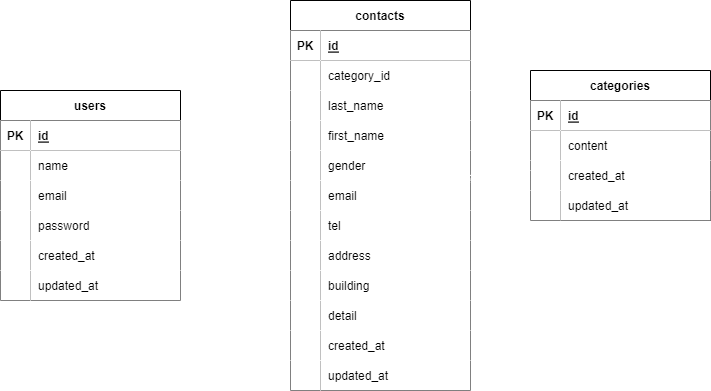

The diagram above was exported from draw.io. Its source (the exported page's mxGraphModel, read from the mxfile embedded in the PNG):
<mxGraphModel dx="816" dy="419" grid="1" gridSize="10" guides="1" tooltips="1" connect="1" arrows="1" fold="1" page="1" pageScale="1" pageWidth="827" pageHeight="1169" math="0" shadow="0">
  <root>
    <mxCell id="0" />
    <mxCell id="1" parent="0" />
    <mxCell id="2" value="users" style="shape=table;startSize=30;container=1;collapsible=1;childLayout=tableLayout;fixedRows=1;rowLines=0;fontStyle=1;align=center;resizeLast=1;strokeColor=#000000;" parent="1" vertex="1">
      <mxGeometry x="70" y="120" width="180" height="210" as="geometry" />
    </mxCell>
    <mxCell id="3" value="" style="shape=tableRow;horizontal=0;startSize=0;swimlaneHead=0;swimlaneBody=0;fillColor=none;collapsible=0;dropTarget=0;points=[[0,0.5],[1,0.5]];portConstraint=eastwest;top=0;left=0;right=0;bottom=1;" parent="2" vertex="1">
      <mxGeometry y="30" width="180" height="30" as="geometry" />
    </mxCell>
    <mxCell id="4" value="PK" style="shape=partialRectangle;connectable=0;fillColor=#FFFFFF;top=0;left=0;bottom=0;right=0;fontStyle=1;overflow=hidden;" parent="3" vertex="1">
      <mxGeometry width="30" height="30" as="geometry">
        <mxRectangle width="30" height="30" as="alternateBounds" />
      </mxGeometry>
    </mxCell>
    <mxCell id="5" value="id" style="shape=partialRectangle;connectable=0;fillColor=#FFFFFF;top=0;left=0;bottom=0;right=0;align=left;spacingLeft=6;fontStyle=5;overflow=hidden;" parent="3" vertex="1">
      <mxGeometry x="30" width="150" height="30" as="geometry">
        <mxRectangle width="150" height="30" as="alternateBounds" />
      </mxGeometry>
    </mxCell>
    <mxCell id="6" value="" style="shape=tableRow;horizontal=0;startSize=0;swimlaneHead=0;swimlaneBody=0;fillColor=none;collapsible=0;dropTarget=0;points=[[0,0.5],[1,0.5]];portConstraint=eastwest;top=0;left=0;right=0;bottom=0;" parent="2" vertex="1">
      <mxGeometry y="60" width="180" height="30" as="geometry" />
    </mxCell>
    <mxCell id="7" value="" style="shape=partialRectangle;connectable=0;fillColor=#FFFFFF;top=0;left=0;bottom=0;right=0;editable=1;overflow=hidden;" parent="6" vertex="1">
      <mxGeometry width="30" height="30" as="geometry">
        <mxRectangle width="30" height="30" as="alternateBounds" />
      </mxGeometry>
    </mxCell>
    <mxCell id="8" value="name" style="shape=partialRectangle;connectable=0;fillColor=#FFFFFF;top=0;left=0;bottom=0;right=0;align=left;spacingLeft=6;overflow=hidden;" parent="6" vertex="1">
      <mxGeometry x="30" width="150" height="30" as="geometry">
        <mxRectangle width="150" height="30" as="alternateBounds" />
      </mxGeometry>
    </mxCell>
    <mxCell id="9" value="" style="shape=tableRow;horizontal=0;startSize=0;swimlaneHead=0;swimlaneBody=0;fillColor=none;collapsible=0;dropTarget=0;points=[[0,0.5],[1,0.5]];portConstraint=eastwest;top=0;left=0;right=0;bottom=0;" parent="2" vertex="1">
      <mxGeometry y="90" width="180" height="30" as="geometry" />
    </mxCell>
    <mxCell id="10" value="" style="shape=partialRectangle;connectable=0;fillColor=#FFFFFF;top=0;left=0;bottom=0;right=0;editable=1;overflow=hidden;" parent="9" vertex="1">
      <mxGeometry width="30" height="30" as="geometry">
        <mxRectangle width="30" height="30" as="alternateBounds" />
      </mxGeometry>
    </mxCell>
    <mxCell id="11" value="email" style="shape=partialRectangle;connectable=0;fillColor=#FFFFFF;top=0;left=0;bottom=0;right=0;align=left;spacingLeft=6;overflow=hidden;" parent="9" vertex="1">
      <mxGeometry x="30" width="150" height="30" as="geometry">
        <mxRectangle width="150" height="30" as="alternateBounds" />
      </mxGeometry>
    </mxCell>
    <mxCell id="12" value="" style="shape=tableRow;horizontal=0;startSize=0;swimlaneHead=0;swimlaneBody=0;fillColor=none;collapsible=0;dropTarget=0;points=[[0,0.5],[1,0.5]];portConstraint=eastwest;top=0;left=0;right=0;bottom=0;" parent="2" vertex="1">
      <mxGeometry y="120" width="180" height="30" as="geometry" />
    </mxCell>
    <mxCell id="13" value="" style="shape=partialRectangle;connectable=0;fillColor=#FFFFFF;top=0;left=0;bottom=0;right=0;editable=1;overflow=hidden;" parent="12" vertex="1">
      <mxGeometry width="30" height="30" as="geometry">
        <mxRectangle width="30" height="30" as="alternateBounds" />
      </mxGeometry>
    </mxCell>
    <mxCell id="14" value="password" style="shape=partialRectangle;connectable=0;fillColor=#FFFFFF;top=0;left=0;bottom=0;right=0;align=left;spacingLeft=6;overflow=hidden;" parent="12" vertex="1">
      <mxGeometry x="30" width="150" height="30" as="geometry">
        <mxRectangle width="150" height="30" as="alternateBounds" />
      </mxGeometry>
    </mxCell>
    <mxCell id="18" style="shape=tableRow;horizontal=0;startSize=0;swimlaneHead=0;swimlaneBody=0;fillColor=none;collapsible=0;dropTarget=0;points=[[0,0.5],[1,0.5]];portConstraint=eastwest;top=0;left=0;right=0;bottom=0;" parent="2" vertex="1">
      <mxGeometry y="150" width="180" height="30" as="geometry" />
    </mxCell>
    <mxCell id="19" style="shape=partialRectangle;connectable=0;fillColor=#FFFFFF;top=0;left=0;bottom=0;right=0;editable=1;overflow=hidden;" parent="18" vertex="1">
      <mxGeometry width="30" height="30" as="geometry">
        <mxRectangle width="30" height="30" as="alternateBounds" />
      </mxGeometry>
    </mxCell>
    <mxCell id="20" value="created_at" style="shape=partialRectangle;connectable=0;fillColor=#FFFFFF;top=0;left=0;bottom=0;right=0;align=left;spacingLeft=6;overflow=hidden;" parent="18" vertex="1">
      <mxGeometry x="30" width="150" height="30" as="geometry">
        <mxRectangle width="150" height="30" as="alternateBounds" />
      </mxGeometry>
    </mxCell>
    <mxCell id="15" style="shape=tableRow;horizontal=0;startSize=0;swimlaneHead=0;swimlaneBody=0;fillColor=none;collapsible=0;dropTarget=0;points=[[0,0.5],[1,0.5]];portConstraint=eastwest;top=0;left=0;right=0;bottom=0;" parent="2" vertex="1">
      <mxGeometry y="180" width="180" height="30" as="geometry" />
    </mxCell>
    <mxCell id="16" style="shape=partialRectangle;connectable=0;fillColor=#FFFFFF;top=0;left=0;bottom=0;right=0;editable=1;overflow=hidden;" parent="15" vertex="1">
      <mxGeometry width="30" height="30" as="geometry">
        <mxRectangle width="30" height="30" as="alternateBounds" />
      </mxGeometry>
    </mxCell>
    <mxCell id="17" value="updated_at" style="shape=partialRectangle;connectable=0;fillColor=#FFFFFF;top=0;left=0;bottom=0;right=0;align=left;spacingLeft=6;overflow=hidden;" parent="15" vertex="1">
      <mxGeometry x="30" width="150" height="30" as="geometry">
        <mxRectangle width="150" height="30" as="alternateBounds" />
      </mxGeometry>
    </mxCell>
    <mxCell id="34" value="contacts" style="shape=table;startSize=30;container=1;collapsible=1;childLayout=tableLayout;fixedRows=1;rowLines=0;fontStyle=1;align=center;resizeLast=1;strokeColor=#000000;fillColor=#FFFFFF;" parent="1" vertex="1">
      <mxGeometry x="360" y="30" width="180" height="390" as="geometry" />
    </mxCell>
    <mxCell id="35" value="" style="shape=tableRow;horizontal=0;startSize=0;swimlaneHead=0;swimlaneBody=0;fillColor=none;collapsible=0;dropTarget=0;points=[[0,0.5],[1,0.5]];portConstraint=eastwest;top=0;left=0;right=0;bottom=1;strokeColor=#000000;" parent="34" vertex="1">
      <mxGeometry y="30" width="180" height="30" as="geometry" />
    </mxCell>
    <mxCell id="36" value="PK" style="shape=partialRectangle;connectable=0;fillColor=#FFFFFF;top=0;left=0;bottom=0;right=0;fontStyle=1;overflow=hidden;strokeColor=#000000;" parent="35" vertex="1">
      <mxGeometry width="30" height="30" as="geometry">
        <mxRectangle width="30" height="30" as="alternateBounds" />
      </mxGeometry>
    </mxCell>
    <mxCell id="37" value="id" style="shape=partialRectangle;connectable=0;fillColor=#FFFFFF;top=0;left=0;bottom=0;right=0;align=left;spacingLeft=6;fontStyle=5;overflow=hidden;strokeColor=#000000;" parent="35" vertex="1">
      <mxGeometry x="30" width="150" height="30" as="geometry">
        <mxRectangle width="150" height="30" as="alternateBounds" />
      </mxGeometry>
    </mxCell>
    <mxCell id="38" value="" style="shape=tableRow;horizontal=0;startSize=0;swimlaneHead=0;swimlaneBody=0;fillColor=none;collapsible=0;dropTarget=0;points=[[0,0.5],[1,0.5]];portConstraint=eastwest;top=0;left=0;right=0;bottom=0;strokeColor=#000000;" parent="34" vertex="1">
      <mxGeometry y="60" width="180" height="30" as="geometry" />
    </mxCell>
    <mxCell id="39" value="" style="shape=partialRectangle;connectable=0;fillColor=#FFFFFF;top=0;left=0;bottom=0;right=0;editable=1;overflow=hidden;strokeColor=#000000;" parent="38" vertex="1">
      <mxGeometry width="30" height="30" as="geometry">
        <mxRectangle width="30" height="30" as="alternateBounds" />
      </mxGeometry>
    </mxCell>
    <mxCell id="40" value="category_id" style="shape=partialRectangle;connectable=0;fillColor=#FFFFFF;top=0;left=0;bottom=0;right=0;align=left;spacingLeft=6;overflow=hidden;strokeColor=#000000;" parent="38" vertex="1">
      <mxGeometry x="30" width="150" height="30" as="geometry">
        <mxRectangle width="150" height="30" as="alternateBounds" />
      </mxGeometry>
    </mxCell>
    <mxCell id="41" value="" style="shape=tableRow;horizontal=0;startSize=0;swimlaneHead=0;swimlaneBody=0;fillColor=none;collapsible=0;dropTarget=0;points=[[0,0.5],[1,0.5]];portConstraint=eastwest;top=0;left=0;right=0;bottom=0;strokeColor=#000000;" parent="34" vertex="1">
      <mxGeometry y="90" width="180" height="30" as="geometry" />
    </mxCell>
    <mxCell id="42" value="" style="shape=partialRectangle;connectable=0;fillColor=#FFFFFF;top=0;left=0;bottom=0;right=0;editable=1;overflow=hidden;strokeColor=#000000;" parent="41" vertex="1">
      <mxGeometry width="30" height="30" as="geometry">
        <mxRectangle width="30" height="30" as="alternateBounds" />
      </mxGeometry>
    </mxCell>
    <mxCell id="43" value="last_name" style="shape=partialRectangle;connectable=0;fillColor=#FFFFFF;top=0;left=0;bottom=0;right=0;align=left;spacingLeft=6;overflow=hidden;strokeColor=#000000;" parent="41" vertex="1">
      <mxGeometry x="30" width="150" height="30" as="geometry">
        <mxRectangle width="150" height="30" as="alternateBounds" />
      </mxGeometry>
    </mxCell>
    <mxCell id="44" value="" style="shape=tableRow;horizontal=0;startSize=0;swimlaneHead=0;swimlaneBody=0;fillColor=none;collapsible=0;dropTarget=0;points=[[0,0.5],[1,0.5]];portConstraint=eastwest;top=0;left=0;right=0;bottom=0;strokeColor=#000000;" parent="34" vertex="1">
      <mxGeometry y="120" width="180" height="30" as="geometry" />
    </mxCell>
    <mxCell id="45" value="" style="shape=partialRectangle;connectable=0;fillColor=#FFFFFF;top=0;left=0;bottom=0;right=0;editable=1;overflow=hidden;strokeColor=#000000;" parent="44" vertex="1">
      <mxGeometry width="30" height="30" as="geometry">
        <mxRectangle width="30" height="30" as="alternateBounds" />
      </mxGeometry>
    </mxCell>
    <mxCell id="46" value="first_name" style="shape=partialRectangle;connectable=0;fillColor=#FFFFFF;top=0;left=0;bottom=0;right=0;align=left;spacingLeft=6;overflow=hidden;strokeColor=#000000;" parent="44" vertex="1">
      <mxGeometry x="30" width="150" height="30" as="geometry">
        <mxRectangle width="150" height="30" as="alternateBounds" />
      </mxGeometry>
    </mxCell>
    <mxCell id="56" style="shape=tableRow;horizontal=0;startSize=0;swimlaneHead=0;swimlaneBody=0;fillColor=none;collapsible=0;dropTarget=0;points=[[0,0.5],[1,0.5]];portConstraint=eastwest;top=0;left=0;right=0;bottom=0;strokeColor=#000000;" parent="34" vertex="1">
      <mxGeometry y="150" width="180" height="30" as="geometry" />
    </mxCell>
    <mxCell id="57" style="shape=partialRectangle;connectable=0;fillColor=#FFFFFF;top=0;left=0;bottom=0;right=0;editable=1;overflow=hidden;strokeColor=#000000;" parent="56" vertex="1">
      <mxGeometry width="30" height="30" as="geometry">
        <mxRectangle width="30" height="30" as="alternateBounds" />
      </mxGeometry>
    </mxCell>
    <mxCell id="58" value="gender" style="shape=partialRectangle;connectable=0;fillColor=#FFFFFF;top=0;left=0;bottom=0;right=0;align=left;spacingLeft=6;overflow=hidden;strokeColor=#000000;" parent="56" vertex="1">
      <mxGeometry x="30" width="150" height="30" as="geometry">
        <mxRectangle width="150" height="30" as="alternateBounds" />
      </mxGeometry>
    </mxCell>
    <mxCell id="53" style="shape=tableRow;horizontal=0;startSize=0;swimlaneHead=0;swimlaneBody=0;fillColor=none;collapsible=0;dropTarget=0;points=[[0,0.5],[1,0.5]];portConstraint=eastwest;top=0;left=0;right=0;bottom=0;strokeColor=#000000;" parent="34" vertex="1">
      <mxGeometry y="180" width="180" height="30" as="geometry" />
    </mxCell>
    <mxCell id="54" style="shape=partialRectangle;connectable=0;fillColor=#FFFFFF;top=0;left=0;bottom=0;right=0;editable=1;overflow=hidden;strokeColor=#000000;" parent="53" vertex="1">
      <mxGeometry width="30" height="30" as="geometry">
        <mxRectangle width="30" height="30" as="alternateBounds" />
      </mxGeometry>
    </mxCell>
    <mxCell id="55" value="email" style="shape=partialRectangle;connectable=0;fillColor=#FFFFFF;top=0;left=0;bottom=0;right=0;align=left;spacingLeft=6;overflow=hidden;strokeColor=#000000;" parent="53" vertex="1">
      <mxGeometry x="30" width="150" height="30" as="geometry">
        <mxRectangle width="150" height="30" as="alternateBounds" />
      </mxGeometry>
    </mxCell>
    <mxCell id="50" style="shape=tableRow;horizontal=0;startSize=0;swimlaneHead=0;swimlaneBody=0;fillColor=none;collapsible=0;dropTarget=0;points=[[0,0.5],[1,0.5]];portConstraint=eastwest;top=0;left=0;right=0;bottom=0;strokeColor=#000000;" parent="34" vertex="1">
      <mxGeometry y="210" width="180" height="30" as="geometry" />
    </mxCell>
    <mxCell id="51" style="shape=partialRectangle;connectable=0;fillColor=#FFFFFF;top=0;left=0;bottom=0;right=0;editable=1;overflow=hidden;strokeColor=#000000;" parent="50" vertex="1">
      <mxGeometry width="30" height="30" as="geometry">
        <mxRectangle width="30" height="30" as="alternateBounds" />
      </mxGeometry>
    </mxCell>
    <mxCell id="52" value="tel" style="shape=partialRectangle;connectable=0;fillColor=#FFFFFF;top=0;left=0;bottom=0;right=0;align=left;spacingLeft=6;overflow=hidden;strokeColor=#000000;" parent="50" vertex="1">
      <mxGeometry x="30" width="150" height="30" as="geometry">
        <mxRectangle width="150" height="30" as="alternateBounds" />
      </mxGeometry>
    </mxCell>
    <mxCell id="47" style="shape=tableRow;horizontal=0;startSize=0;swimlaneHead=0;swimlaneBody=0;fillColor=none;collapsible=0;dropTarget=0;points=[[0,0.5],[1,0.5]];portConstraint=eastwest;top=0;left=0;right=0;bottom=0;strokeColor=#000000;" parent="34" vertex="1">
      <mxGeometry y="240" width="180" height="30" as="geometry" />
    </mxCell>
    <mxCell id="48" style="shape=partialRectangle;connectable=0;fillColor=#FFFFFF;top=0;left=0;bottom=0;right=0;editable=1;overflow=hidden;strokeColor=#000000;" parent="47" vertex="1">
      <mxGeometry width="30" height="30" as="geometry">
        <mxRectangle width="30" height="30" as="alternateBounds" />
      </mxGeometry>
    </mxCell>
    <mxCell id="49" value="address" style="shape=partialRectangle;connectable=0;fillColor=#FFFFFF;top=0;left=0;bottom=0;right=0;align=left;spacingLeft=6;overflow=hidden;strokeColor=#000000;" parent="47" vertex="1">
      <mxGeometry x="30" width="150" height="30" as="geometry">
        <mxRectangle width="150" height="30" as="alternateBounds" />
      </mxGeometry>
    </mxCell>
    <mxCell id="62" style="shape=tableRow;horizontal=0;startSize=0;swimlaneHead=0;swimlaneBody=0;fillColor=none;collapsible=0;dropTarget=0;points=[[0,0.5],[1,0.5]];portConstraint=eastwest;top=0;left=0;right=0;bottom=0;strokeColor=#000000;" parent="34" vertex="1">
      <mxGeometry y="270" width="180" height="30" as="geometry" />
    </mxCell>
    <mxCell id="63" style="shape=partialRectangle;connectable=0;fillColor=#FFFFFF;top=0;left=0;bottom=0;right=0;editable=1;overflow=hidden;strokeColor=#000000;" parent="62" vertex="1">
      <mxGeometry width="30" height="30" as="geometry">
        <mxRectangle width="30" height="30" as="alternateBounds" />
      </mxGeometry>
    </mxCell>
    <mxCell id="64" value="building" style="shape=partialRectangle;connectable=0;fillColor=#FFFFFF;top=0;left=0;bottom=0;right=0;align=left;spacingLeft=6;overflow=hidden;strokeColor=#000000;" parent="62" vertex="1">
      <mxGeometry x="30" width="150" height="30" as="geometry">
        <mxRectangle width="150" height="30" as="alternateBounds" />
      </mxGeometry>
    </mxCell>
    <mxCell id="59" style="shape=tableRow;horizontal=0;startSize=0;swimlaneHead=0;swimlaneBody=0;fillColor=none;collapsible=0;dropTarget=0;points=[[0,0.5],[1,0.5]];portConstraint=eastwest;top=0;left=0;right=0;bottom=0;strokeColor=#000000;" parent="34" vertex="1">
      <mxGeometry y="300" width="180" height="30" as="geometry" />
    </mxCell>
    <mxCell id="60" style="shape=partialRectangle;connectable=0;fillColor=#FFFFFF;top=0;left=0;bottom=0;right=0;editable=1;overflow=hidden;strokeColor=#000000;" parent="59" vertex="1">
      <mxGeometry width="30" height="30" as="geometry">
        <mxRectangle width="30" height="30" as="alternateBounds" />
      </mxGeometry>
    </mxCell>
    <mxCell id="61" value="detail" style="shape=partialRectangle;connectable=0;fillColor=#FFFFFF;top=0;left=0;bottom=0;right=0;align=left;spacingLeft=6;overflow=hidden;strokeColor=#000000;" parent="59" vertex="1">
      <mxGeometry x="30" width="150" height="30" as="geometry">
        <mxRectangle width="150" height="30" as="alternateBounds" />
      </mxGeometry>
    </mxCell>
    <mxCell id="68" style="shape=tableRow;horizontal=0;startSize=0;swimlaneHead=0;swimlaneBody=0;fillColor=none;collapsible=0;dropTarget=0;points=[[0,0.5],[1,0.5]];portConstraint=eastwest;top=0;left=0;right=0;bottom=0;strokeColor=#000000;" parent="34" vertex="1">
      <mxGeometry y="330" width="180" height="30" as="geometry" />
    </mxCell>
    <mxCell id="69" style="shape=partialRectangle;connectable=0;fillColor=#FFFFFF;top=0;left=0;bottom=0;right=0;editable=1;overflow=hidden;strokeColor=#000000;" parent="68" vertex="1">
      <mxGeometry width="30" height="30" as="geometry">
        <mxRectangle width="30" height="30" as="alternateBounds" />
      </mxGeometry>
    </mxCell>
    <mxCell id="70" value="created_at" style="shape=partialRectangle;connectable=0;fillColor=#FFFFFF;top=0;left=0;bottom=0;right=0;align=left;spacingLeft=6;overflow=hidden;strokeColor=#000000;" parent="68" vertex="1">
      <mxGeometry x="30" width="150" height="30" as="geometry">
        <mxRectangle width="150" height="30" as="alternateBounds" />
      </mxGeometry>
    </mxCell>
    <mxCell id="65" style="shape=tableRow;horizontal=0;startSize=0;swimlaneHead=0;swimlaneBody=0;fillColor=none;collapsible=0;dropTarget=0;points=[[0,0.5],[1,0.5]];portConstraint=eastwest;top=0;left=0;right=0;bottom=0;strokeColor=#000000;" parent="34" vertex="1">
      <mxGeometry y="360" width="180" height="30" as="geometry" />
    </mxCell>
    <mxCell id="66" style="shape=partialRectangle;connectable=0;fillColor=#FFFFFF;top=0;left=0;bottom=0;right=0;editable=1;overflow=hidden;strokeColor=#000000;" parent="65" vertex="1">
      <mxGeometry width="30" height="30" as="geometry">
        <mxRectangle width="30" height="30" as="alternateBounds" />
      </mxGeometry>
    </mxCell>
    <mxCell id="67" value="updated_at" style="shape=partialRectangle;connectable=0;fillColor=#FFFFFF;top=0;left=0;bottom=0;right=0;align=left;spacingLeft=6;overflow=hidden;strokeColor=#000000;" parent="65" vertex="1">
      <mxGeometry x="30" width="150" height="30" as="geometry">
        <mxRectangle width="150" height="30" as="alternateBounds" />
      </mxGeometry>
    </mxCell>
    <mxCell id="71" value="categories" style="shape=table;startSize=30;container=1;collapsible=1;childLayout=tableLayout;fixedRows=1;rowLines=0;fontStyle=1;align=center;resizeLast=1;strokeColor=#000000;fillColor=#FFFFFF;" parent="1" vertex="1">
      <mxGeometry x="600" y="100" width="180" height="150" as="geometry" />
    </mxCell>
    <mxCell id="72" value="" style="shape=tableRow;horizontal=0;startSize=0;swimlaneHead=0;swimlaneBody=0;fillColor=none;collapsible=0;dropTarget=0;points=[[0,0.5],[1,0.5]];portConstraint=eastwest;top=0;left=0;right=0;bottom=1;strokeColor=#000000;" parent="71" vertex="1">
      <mxGeometry y="30" width="180" height="30" as="geometry" />
    </mxCell>
    <mxCell id="73" value="PK" style="shape=partialRectangle;connectable=0;fillColor=#FFFFFF;top=0;left=0;bottom=0;right=0;fontStyle=1;overflow=hidden;strokeColor=#000000;" parent="72" vertex="1">
      <mxGeometry width="30" height="30" as="geometry">
        <mxRectangle width="30" height="30" as="alternateBounds" />
      </mxGeometry>
    </mxCell>
    <mxCell id="74" value="id" style="shape=partialRectangle;connectable=0;fillColor=#FFFFFF;top=0;left=0;bottom=0;right=0;align=left;spacingLeft=6;fontStyle=5;overflow=hidden;strokeColor=#000000;" parent="72" vertex="1">
      <mxGeometry x="30" width="150" height="30" as="geometry">
        <mxRectangle width="150" height="30" as="alternateBounds" />
      </mxGeometry>
    </mxCell>
    <mxCell id="75" value="" style="shape=tableRow;horizontal=0;startSize=0;swimlaneHead=0;swimlaneBody=0;fillColor=none;collapsible=0;dropTarget=0;points=[[0,0.5],[1,0.5]];portConstraint=eastwest;top=0;left=0;right=0;bottom=0;strokeColor=#000000;" parent="71" vertex="1">
      <mxGeometry y="60" width="180" height="30" as="geometry" />
    </mxCell>
    <mxCell id="76" value="" style="shape=partialRectangle;connectable=0;fillColor=#FFFFFF;top=0;left=0;bottom=0;right=0;editable=1;overflow=hidden;strokeColor=#000000;" parent="75" vertex="1">
      <mxGeometry width="30" height="30" as="geometry">
        <mxRectangle width="30" height="30" as="alternateBounds" />
      </mxGeometry>
    </mxCell>
    <mxCell id="77" value="content" style="shape=partialRectangle;connectable=0;fillColor=#FFFFFF;top=0;left=0;bottom=0;right=0;align=left;spacingLeft=6;overflow=hidden;strokeColor=#000000;" parent="75" vertex="1">
      <mxGeometry x="30" width="150" height="30" as="geometry">
        <mxRectangle width="150" height="30" as="alternateBounds" />
      </mxGeometry>
    </mxCell>
    <mxCell id="78" value="" style="shape=tableRow;horizontal=0;startSize=0;swimlaneHead=0;swimlaneBody=0;fillColor=none;collapsible=0;dropTarget=0;points=[[0,0.5],[1,0.5]];portConstraint=eastwest;top=0;left=0;right=0;bottom=0;strokeColor=#000000;" parent="71" vertex="1">
      <mxGeometry y="90" width="180" height="30" as="geometry" />
    </mxCell>
    <mxCell id="79" value="" style="shape=partialRectangle;connectable=0;fillColor=#FFFFFF;top=0;left=0;bottom=0;right=0;editable=1;overflow=hidden;strokeColor=#000000;" parent="78" vertex="1">
      <mxGeometry width="30" height="30" as="geometry">
        <mxRectangle width="30" height="30" as="alternateBounds" />
      </mxGeometry>
    </mxCell>
    <mxCell id="80" value="created_at" style="shape=partialRectangle;connectable=0;fillColor=#FFFFFF;top=0;left=0;bottom=0;right=0;align=left;spacingLeft=6;overflow=hidden;strokeColor=#000000;" parent="78" vertex="1">
      <mxGeometry x="30" width="150" height="30" as="geometry">
        <mxRectangle width="150" height="30" as="alternateBounds" />
      </mxGeometry>
    </mxCell>
    <mxCell id="81" value="" style="shape=tableRow;horizontal=0;startSize=0;swimlaneHead=0;swimlaneBody=0;fillColor=none;collapsible=0;dropTarget=0;points=[[0,0.5],[1,0.5]];portConstraint=eastwest;top=0;left=0;right=0;bottom=0;strokeColor=#000000;" parent="71" vertex="1">
      <mxGeometry y="120" width="180" height="30" as="geometry" />
    </mxCell>
    <mxCell id="82" value="" style="shape=partialRectangle;connectable=0;fillColor=#FFFFFF;top=0;left=0;bottom=0;right=0;editable=1;overflow=hidden;strokeColor=#000000;" parent="81" vertex="1">
      <mxGeometry width="30" height="30" as="geometry">
        <mxRectangle width="30" height="30" as="alternateBounds" />
      </mxGeometry>
    </mxCell>
    <mxCell id="83" value="updated_at" style="shape=partialRectangle;connectable=0;fillColor=#FFFFFF;top=0;left=0;bottom=0;right=0;align=left;spacingLeft=6;overflow=hidden;strokeColor=#000000;" parent="81" vertex="1">
      <mxGeometry x="30" width="150" height="30" as="geometry">
        <mxRectangle width="150" height="30" as="alternateBounds" />
      </mxGeometry>
    </mxCell>
    <mxCell id="84" value="" style="fontSize=12;html=1;endArrow=ERoneToMany;startArrow=ERmandOne;entryX=1;entryY=-0.044;entryDx=0;entryDy=0;entryPerimeter=0;fillColor=#FFFFFF;strokeColor=#FFFFFF;" parent="1" target="53" edge="1">
      <mxGeometry width="100" height="100" relative="1" as="geometry">
        <mxPoint x="600" y="200" as="sourcePoint" />
        <mxPoint x="550" y="200" as="targetPoint" />
      </mxGeometry>
    </mxCell>
  </root>
</mxGraphModel>